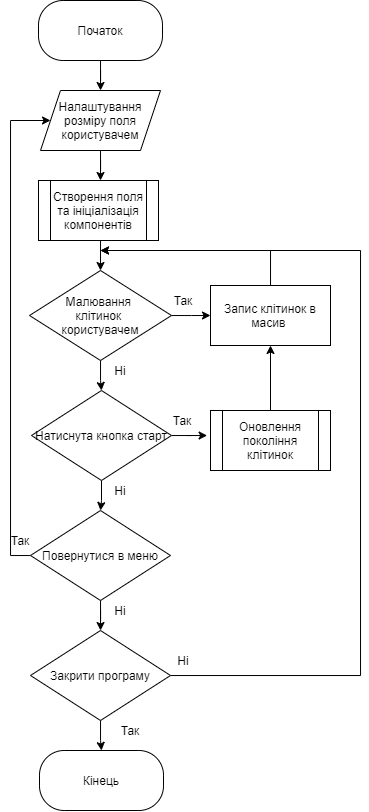

The diagram above was exported from draw.io. Its source (the exported page's mxGraphModel, read from the mxfile embedded in the PNG):
<mxGraphModel dx="981" dy="526" grid="1" gridSize="10" guides="1" tooltips="1" connect="1" arrows="1" fold="1" page="1" pageScale="1" pageWidth="827" pageHeight="1169" math="0" shadow="0">
  <root>
    <mxCell id="0" />
    <mxCell id="1" parent="0" />
    <mxCell id="dWg_tDkFKbVRf6lNiSo0-26" style="edgeStyle=orthogonalEdgeStyle;rounded=0;orthogonalLoop=1;jettySize=auto;html=1;" edge="1" parent="1" source="dWg_tDkFKbVRf6lNiSo0-3" target="dWg_tDkFKbVRf6lNiSo0-11">
      <mxGeometry relative="1" as="geometry" />
    </mxCell>
    <mxCell id="dWg_tDkFKbVRf6lNiSo0-3" value="Початок" style="rounded=1;whiteSpace=wrap;html=1;arcSize=41;" vertex="1" parent="1">
      <mxGeometry x="358" y="10" width="124" height="60" as="geometry" />
    </mxCell>
    <mxCell id="dWg_tDkFKbVRf6lNiSo0-28" style="edgeStyle=orthogonalEdgeStyle;rounded=0;orthogonalLoop=1;jettySize=auto;html=1;entryX=0.5;entryY=0;entryDx=0;entryDy=0;" edge="1" parent="1" target="dWg_tDkFKbVRf6lNiSo0-20">
      <mxGeometry relative="1" as="geometry">
        <mxPoint x="420.0344827586207" y="250" as="sourcePoint" />
      </mxGeometry>
    </mxCell>
    <mxCell id="dWg_tDkFKbVRf6lNiSo0-27" style="edgeStyle=orthogonalEdgeStyle;rounded=0;orthogonalLoop=1;jettySize=auto;html=1;entryX=0.5;entryY=0;entryDx=0;entryDy=0;" edge="1" parent="1" source="dWg_tDkFKbVRf6lNiSo0-11">
      <mxGeometry relative="1" as="geometry">
        <mxPoint x="420" y="190" as="targetPoint" />
      </mxGeometry>
    </mxCell>
    <mxCell id="dWg_tDkFKbVRf6lNiSo0-11" value="&lt;span&gt;Налаштування розміру поля користувачем&lt;/span&gt;" style="shape=parallelogram;perimeter=parallelogramPerimeter;whiteSpace=wrap;html=1;fixedSize=1;" vertex="1" parent="1">
      <mxGeometry x="360" y="100" width="120" height="60" as="geometry" />
    </mxCell>
    <mxCell id="dWg_tDkFKbVRf6lNiSo0-30" style="edgeStyle=orthogonalEdgeStyle;rounded=0;orthogonalLoop=1;jettySize=auto;html=1;entryX=-0.028;entryY=0.417;entryDx=0;entryDy=0;entryPerimeter=0;" edge="1" parent="1" source="dWg_tDkFKbVRf6lNiSo0-13">
      <mxGeometry relative="1" as="geometry">
        <mxPoint x="526.6400000000001" y="445.0200000000001" as="targetPoint" />
      </mxGeometry>
    </mxCell>
    <mxCell id="dWg_tDkFKbVRf6lNiSo0-38" style="edgeStyle=orthogonalEdgeStyle;rounded=0;orthogonalLoop=1;jettySize=auto;html=1;entryX=0.5;entryY=0;entryDx=0;entryDy=0;" edge="1" parent="1" source="dWg_tDkFKbVRf6lNiSo0-13" target="dWg_tDkFKbVRf6lNiSo0-37">
      <mxGeometry relative="1" as="geometry" />
    </mxCell>
    <mxCell id="dWg_tDkFKbVRf6lNiSo0-13" value="Натиснута кнопка старт" style="rhombus;whiteSpace=wrap;html=1;" vertex="1" parent="1">
      <mxGeometry x="351" y="400" width="140" height="90" as="geometry" />
    </mxCell>
    <mxCell id="dWg_tDkFKbVRf6lNiSo0-31" style="edgeStyle=orthogonalEdgeStyle;rounded=0;orthogonalLoop=1;jettySize=auto;html=1;entryX=0.5;entryY=1;entryDx=0;entryDy=0;" edge="1" parent="1" target="dWg_tDkFKbVRf6lNiSo0-22">
      <mxGeometry relative="1" as="geometry">
        <mxPoint x="590" y="420.0000000000001" as="sourcePoint" />
      </mxGeometry>
    </mxCell>
    <mxCell id="dWg_tDkFKbVRf6lNiSo0-23" style="edgeStyle=orthogonalEdgeStyle;rounded=0;orthogonalLoop=1;jettySize=auto;html=1;entryX=0;entryY=0.5;entryDx=0;entryDy=0;" edge="1" parent="1" source="dWg_tDkFKbVRf6lNiSo0-20" target="dWg_tDkFKbVRf6lNiSo0-22">
      <mxGeometry relative="1" as="geometry" />
    </mxCell>
    <mxCell id="dWg_tDkFKbVRf6lNiSo0-24" style="edgeStyle=orthogonalEdgeStyle;rounded=0;orthogonalLoop=1;jettySize=auto;html=1;entryX=0.5;entryY=0;entryDx=0;entryDy=0;" edge="1" parent="1" source="dWg_tDkFKbVRf6lNiSo0-20" target="dWg_tDkFKbVRf6lNiSo0-13">
      <mxGeometry relative="1" as="geometry" />
    </mxCell>
    <mxCell id="dWg_tDkFKbVRf6lNiSo0-20" value="Малювання &lt;br&gt;клітинок &lt;br&gt;користувачем" style="rhombus;whiteSpace=wrap;html=1;" vertex="1" parent="1">
      <mxGeometry x="349" y="280" width="142" height="90" as="geometry" />
    </mxCell>
    <mxCell id="dWg_tDkFKbVRf6lNiSo0-29" style="edgeStyle=orthogonalEdgeStyle;rounded=0;orthogonalLoop=1;jettySize=auto;html=1;" edge="1" parent="1" source="dWg_tDkFKbVRf6lNiSo0-22">
      <mxGeometry relative="1" as="geometry">
        <mxPoint x="420" y="260" as="targetPoint" />
        <Array as="points">
          <mxPoint x="590" y="260" />
        </Array>
      </mxGeometry>
    </mxCell>
    <mxCell id="dWg_tDkFKbVRf6lNiSo0-22" value="Запис клітинок в масив&amp;nbsp;" style="rounded=0;whiteSpace=wrap;html=1;" vertex="1" parent="1">
      <mxGeometry x="530" y="295" width="120" height="60" as="geometry" />
    </mxCell>
    <mxCell id="dWg_tDkFKbVRf6lNiSo0-32" value="Так" style="text;html=1;strokeColor=none;fillColor=none;align=center;verticalAlign=middle;whiteSpace=wrap;rounded=0;" vertex="1" parent="1">
      <mxGeometry x="483" y="300" width="40" height="20" as="geometry" />
    </mxCell>
    <mxCell id="dWg_tDkFKbVRf6lNiSo0-33" value="Так" style="text;html=1;strokeColor=none;fillColor=none;align=center;verticalAlign=middle;whiteSpace=wrap;rounded=0;" vertex="1" parent="1">
      <mxGeometry x="482" y="420" width="40" height="20" as="geometry" />
    </mxCell>
    <mxCell id="dWg_tDkFKbVRf6lNiSo0-34" value="Ні" style="text;html=1;strokeColor=none;fillColor=none;align=center;verticalAlign=middle;whiteSpace=wrap;rounded=0;" vertex="1" parent="1">
      <mxGeometry x="420" y="370" width="40" height="20" as="geometry" />
    </mxCell>
    <mxCell id="dWg_tDkFKbVRf6lNiSo0-35" value="&lt;span&gt;Оновлення покоління клітинок&lt;/span&gt;" style="shape=process;whiteSpace=wrap;html=1;backgroundOutline=1;" vertex="1" parent="1">
      <mxGeometry x="530" y="420" width="120" height="60" as="geometry" />
    </mxCell>
    <mxCell id="dWg_tDkFKbVRf6lNiSo0-39" style="edgeStyle=orthogonalEdgeStyle;rounded=0;orthogonalLoop=1;jettySize=auto;html=1;entryX=0;entryY=0.5;entryDx=0;entryDy=0;" edge="1" parent="1" source="dWg_tDkFKbVRf6lNiSo0-37" target="dWg_tDkFKbVRf6lNiSo0-11">
      <mxGeometry relative="1" as="geometry">
        <mxPoint x="370" y="120" as="targetPoint" />
        <Array as="points">
          <mxPoint x="330" y="565" />
          <mxPoint x="330" y="130" />
        </Array>
      </mxGeometry>
    </mxCell>
    <mxCell id="dWg_tDkFKbVRf6lNiSo0-43" style="edgeStyle=orthogonalEdgeStyle;rounded=0;orthogonalLoop=1;jettySize=auto;html=1;" edge="1" parent="1" source="dWg_tDkFKbVRf6lNiSo0-37" target="dWg_tDkFKbVRf6lNiSo0-42">
      <mxGeometry relative="1" as="geometry" />
    </mxCell>
    <mxCell id="dWg_tDkFKbVRf6lNiSo0-37" value="Повернутися в меню" style="rhombus;whiteSpace=wrap;html=1;" vertex="1" parent="1">
      <mxGeometry x="350" y="520" width="140" height="90" as="geometry" />
    </mxCell>
    <mxCell id="dWg_tDkFKbVRf6lNiSo0-40" value="Ні" style="text;html=1;strokeColor=none;fillColor=none;align=center;verticalAlign=middle;whiteSpace=wrap;rounded=0;" vertex="1" parent="1">
      <mxGeometry x="420" y="490" width="40" height="20" as="geometry" />
    </mxCell>
    <mxCell id="dWg_tDkFKbVRf6lNiSo0-45" style="edgeStyle=orthogonalEdgeStyle;rounded=0;orthogonalLoop=1;jettySize=auto;html=1;" edge="1" parent="1" source="dWg_tDkFKbVRf6lNiSo0-42">
      <mxGeometry relative="1" as="geometry">
        <mxPoint x="420" y="260" as="targetPoint" />
        <Array as="points">
          <mxPoint x="680" y="685" />
          <mxPoint x="680" y="260" />
        </Array>
      </mxGeometry>
    </mxCell>
    <mxCell id="dWg_tDkFKbVRf6lNiSo0-48" style="edgeStyle=orthogonalEdgeStyle;rounded=0;orthogonalLoop=1;jettySize=auto;html=1;" edge="1" parent="1" source="dWg_tDkFKbVRf6lNiSo0-42" target="dWg_tDkFKbVRf6lNiSo0-47">
      <mxGeometry relative="1" as="geometry" />
    </mxCell>
    <mxCell id="dWg_tDkFKbVRf6lNiSo0-42" value="Закрити програму" style="rhombus;whiteSpace=wrap;html=1;" vertex="1" parent="1">
      <mxGeometry x="350" y="640" width="140" height="90" as="geometry" />
    </mxCell>
    <mxCell id="dWg_tDkFKbVRf6lNiSo0-44" value="Ні" style="text;html=1;strokeColor=none;fillColor=none;align=center;verticalAlign=middle;whiteSpace=wrap;rounded=0;" vertex="1" parent="1">
      <mxGeometry x="420" y="610" width="40" height="20" as="geometry" />
    </mxCell>
    <mxCell id="dWg_tDkFKbVRf6lNiSo0-46" value="Ні" style="text;html=1;strokeColor=none;fillColor=none;align=center;verticalAlign=middle;whiteSpace=wrap;rounded=0;" vertex="1" parent="1">
      <mxGeometry x="483" y="660" width="40" height="20" as="geometry" />
    </mxCell>
    <mxCell id="dWg_tDkFKbVRf6lNiSo0-47" value="Кінець" style="rounded=1;whiteSpace=wrap;html=1;arcSize=41;" vertex="1" parent="1">
      <mxGeometry x="359" y="760" width="124" height="60" as="geometry" />
    </mxCell>
    <mxCell id="dWg_tDkFKbVRf6lNiSo0-49" value="Так" style="text;html=1;strokeColor=none;fillColor=none;align=center;verticalAlign=middle;whiteSpace=wrap;rounded=0;" vertex="1" parent="1">
      <mxGeometry x="430" y="730" width="40" height="20" as="geometry" />
    </mxCell>
    <mxCell id="dWg_tDkFKbVRf6lNiSo0-51" value="Так" style="text;html=1;strokeColor=none;fillColor=none;align=center;verticalAlign=middle;whiteSpace=wrap;rounded=0;" vertex="1" parent="1">
      <mxGeometry x="320" y="540" width="40" height="20" as="geometry" />
    </mxCell>
    <mxCell id="dWg_tDkFKbVRf6lNiSo0-52" value="&lt;span&gt;Створення поля та ініціалізація компонентів&lt;/span&gt;" style="shape=process;whiteSpace=wrap;html=1;backgroundOutline=1;" vertex="1" parent="1">
      <mxGeometry x="358" y="190" width="120" height="60" as="geometry" />
    </mxCell>
  </root>
</mxGraphModel>